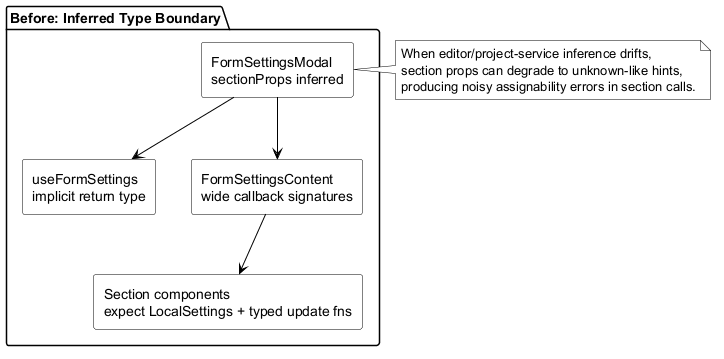

The diagram above was rendered by PlantUML. Its source (embedded in the PNG):
@startuml
skinparam backgroundColor #FFFFFF
skinparam defaultTextAlignment left
skinparam ArrowColor #000000
skinparam PackageBorderColor #000000
skinparam PackageBackgroundColor #FFFFFF
skinparam RectangleBorderColor #000000
skinparam RectangleBackgroundColor #FFFFFF
skinparam NoteBorderColor #000000
skinparam NoteBackgroundColor #FFFFFF

package "Before: Inferred Type Boundary" {
  rectangle "FormSettingsModal\nsectionProps inferred" as modal
  rectangle "useFormSettings\nimplicit return type" as hook
  rectangle "FormSettingsContent\nwide callback signatures" as content
  rectangle "Section components\nexpect LocalSettings + typed update fns" as sections

  modal --> hook
  modal --> content
  content --> sections
}

note right of modal
When editor/project-service inference drifts,
section props can degrade to unknown-like hints,
producing noisy assignability errors in section calls.
end note
@enduml